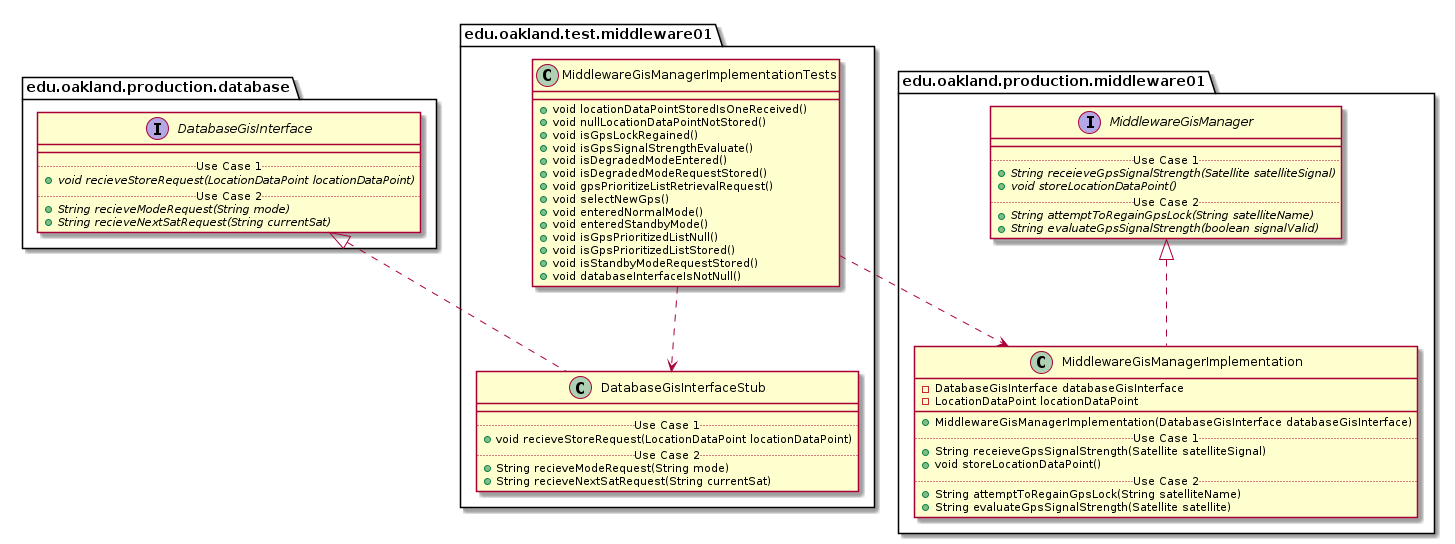

The diagram above was rendered by PlantUML. Its source (embedded in the PNG):
@startuml MiddlewareGisManagerImplementationTests_Closure


package edu.oakland.test.middleware01 {
  class MiddlewareGisManagerImplementationTests {
    + void locationDataPointStoredIsOneReceived()
    + void nullLocationDataPointNotStored()
    + void isGpsLockRegained()
    + void isGpsSignalStrengthEvaluate()
    + void isDegradedModeEntered()
    + void isDegradedModeRequestStored()
    + void gpsPrioritizeListRetrievalRequest()
    + void selectNewGps()
    + void enteredNormalMode()
    + void enteredStandbyMode()
    + void isGpsPrioritizedListNull()
    + void isGpsPrioritizedListStored()
    + void isStandbyModeRequestStored()
    + void databaseInterfaceIsNotNull()
  }
}




package edu.oakland.test.middleware01 {
    class DatabaseGisInterfaceStub {
        __
        .. Use Case 1 ..
        + void recieveStoreRequest(LocationDataPoint locationDataPoint)
        .. Use Case 2 ..
        + String recieveModeRequest(String mode)
        + String recieveNextSatRequest(String currentSat)
    }
}






package edu.oakland.production.database {
    interface DatabaseGisInterface {
        __
        .. Use Case 1 ..
        {abstract} + void recieveStoreRequest(LocationDataPoint locationDataPoint)
        .. Use Case 2 ..
        {abstract} + String recieveModeRequest(String mode)
        {abstract} + String recieveNextSatRequest(String currentSat)
    }
}






DatabaseGisInterfaceStub .up.|> DatabaseGisInterface

MiddlewareGisManagerImplementationTests ..> DatabaseGisInterfaceStub



package edu.oakland.production.middleware01 {
    class MiddlewareGisManagerImplementation {
        - DatabaseGisInterface databaseGisInterface
        - LocationDataPoint locationDataPoint
        __
        + MiddlewareGisManagerImplementation(DatabaseGisInterface databaseGisInterface)
        .. Use Case 1 ..
        + String receieveGpsSignalStrength(Satellite satelliteSignal)
        + void storeLocationDataPoint()
        .. Use Case 2 ..
        + String attemptToRegainGpsLock(String satelliteName)
        + String evaluateGpsSignalStrength(Satellite satellite)
    }
}




package edu.oakland.production.middleware01 {
    interface MiddlewareGisManager {
        __
        .. Use Case 1 ..
        {abstract} + String receieveGpsSignalStrength(Satellite satelliteSignal)
        {abstract} + void storeLocationDataPoint()
        .. Use Case 2 ..
        {abstract} + String attemptToRegainGpsLock(String satelliteName)
        {abstract} + String evaluateGpsSignalStrength(boolean signalValid)
    }
}






MiddlewareGisManagerImplementation .up.|> MiddlewareGisManager





MiddlewareGisManagerImplementationTests ..> MiddlewareGisManagerImplementation



@enduml